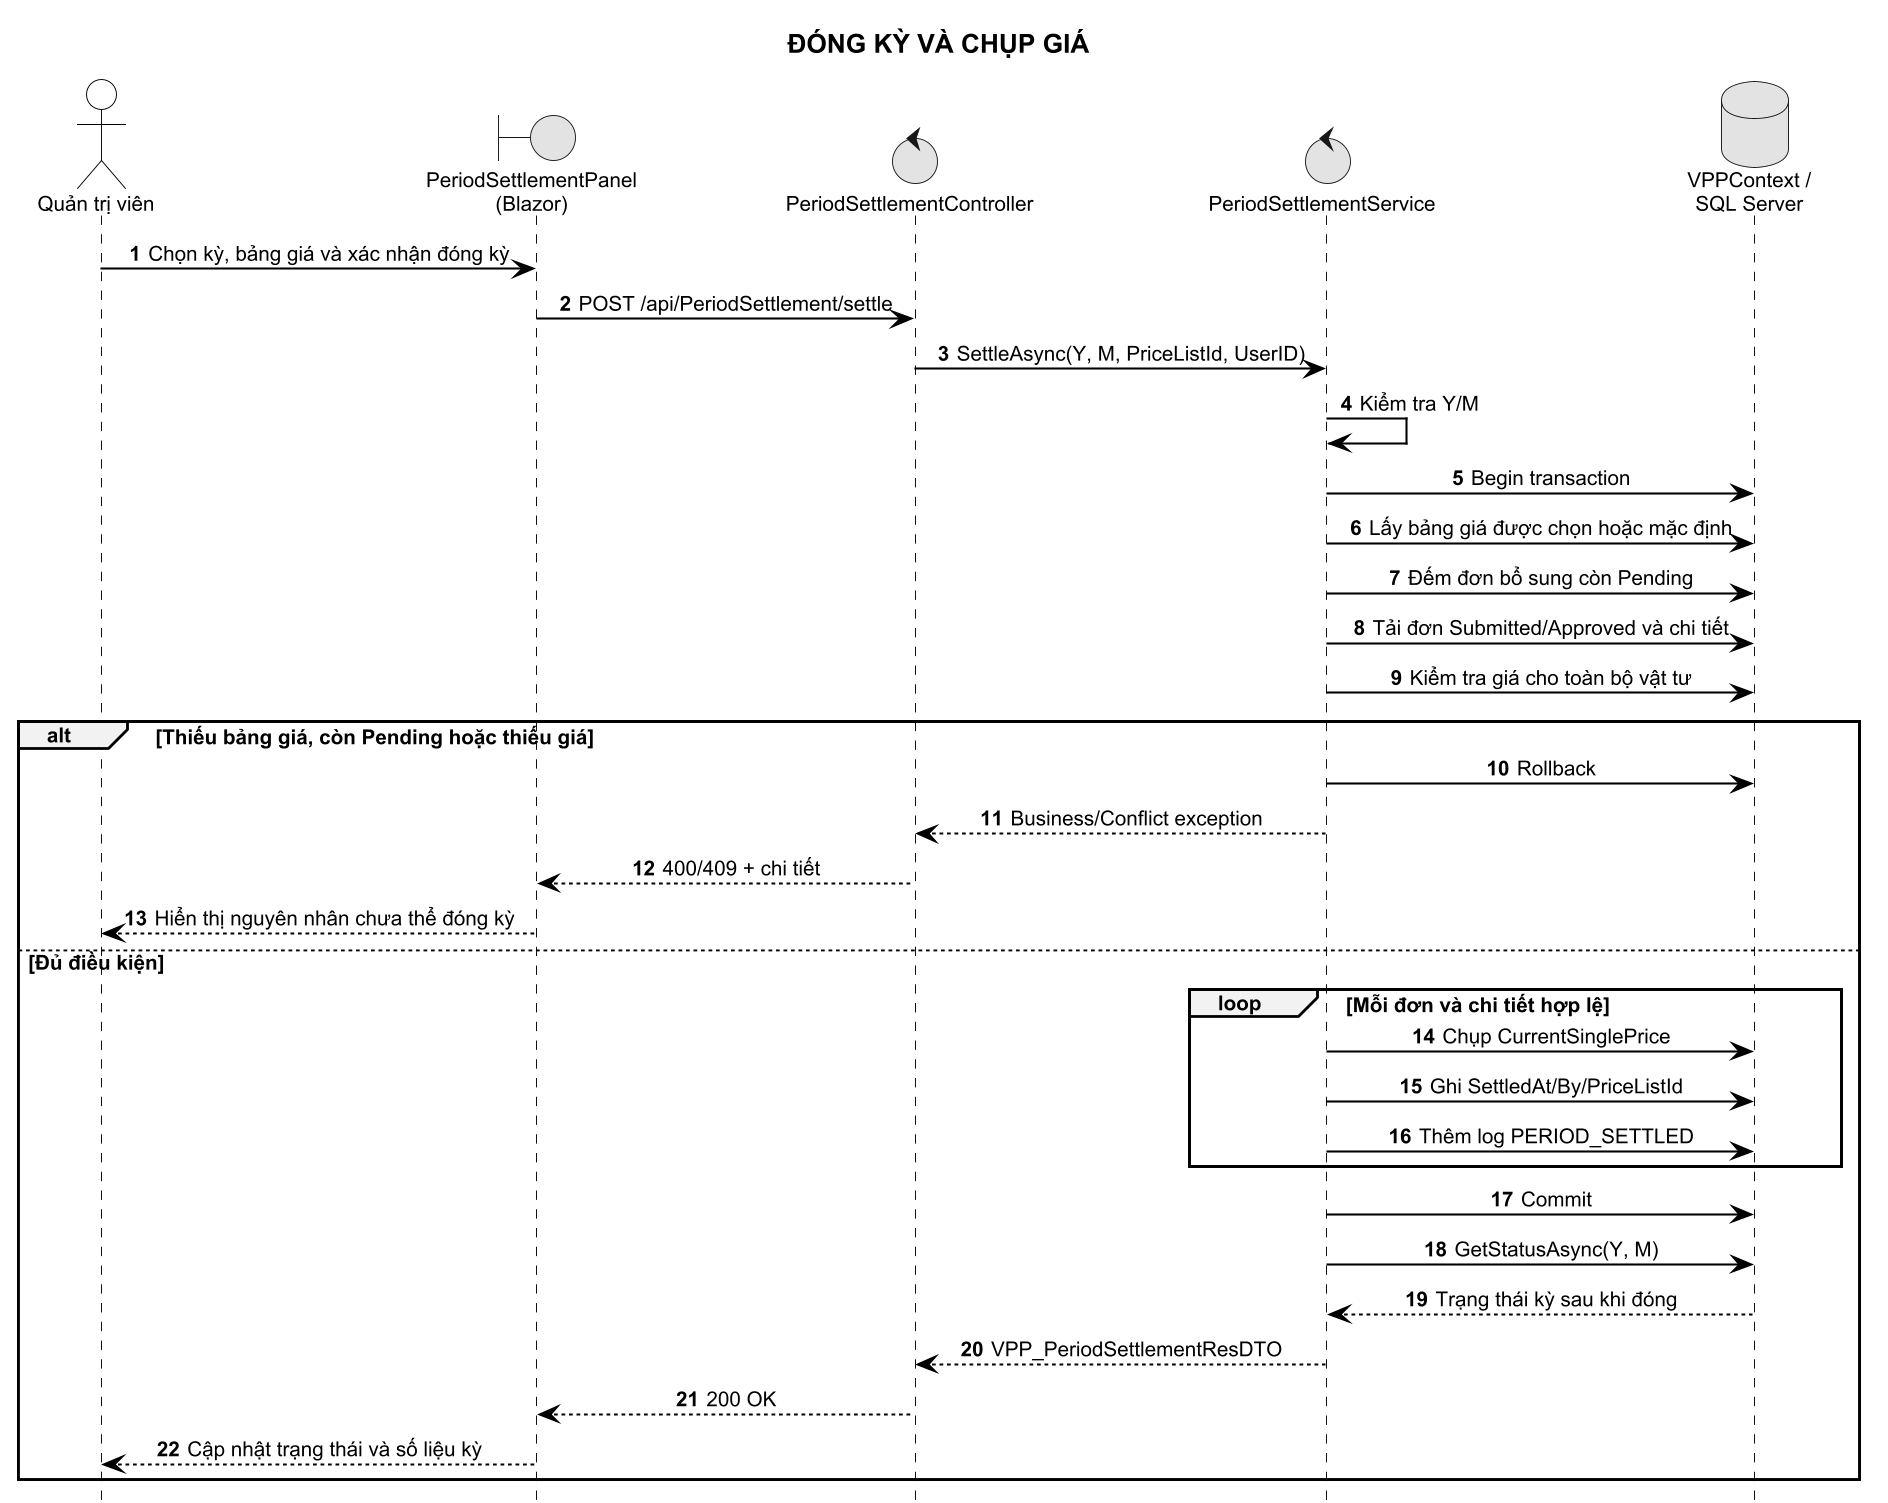

The diagram above was rendered by PlantUML. Its source (embedded in the PNG):
@startuml
!include ../common/sequence-style.puml
title ĐÓNG KỲ VÀ CHỤP GIÁ

actor "Quản trị viên" as Admin
boundary "PeriodSettlementPanel\n(Blazor)" as FE
control "PeriodSettlementController" as API
control "PeriodSettlementService" as Service
database "VPPContext /\nSQL Server" as DB

Admin -> FE : Chọn kỳ, bảng giá và xác nhận đóng kỳ
FE -> API : POST /api/PeriodSettlement/settle
API -> Service : SettleAsync(Y, M, PriceListId, UserID)
Service -> Service : Kiểm tra Y/M
Service -> DB : Begin transaction
Service -> DB : Lấy bảng giá được chọn hoặc mặc định
Service -> DB : Đếm đơn bổ sung còn Pending
Service -> DB : Tải đơn Submitted/Approved và chi tiết
Service -> DB : Kiểm tra giá cho toàn bộ vật tư

alt Thiếu bảng giá, còn Pending hoặc thiếu giá
  Service -> DB : Rollback
  Service --> API : Business/Conflict exception
  API --> FE : 400/409 + chi tiết
  FE --> Admin : Hiển thị nguyên nhân chưa thể đóng kỳ
else Đủ điều kiện
  loop Mỗi đơn và chi tiết hợp lệ
    Service -> DB : Chụp CurrentSinglePrice
    Service -> DB : Ghi SettledAt/By/PriceListId
    Service -> DB : Thêm log PERIOD_SETTLED
  end
  Service -> DB : Commit
  Service -> DB : GetStatusAsync(Y, M)
  DB --> Service : Trạng thái kỳ sau khi đóng
  Service --> API : VPP_PeriodSettlementResDTO
  API --> FE : 200 OK
  FE --> Admin : Cập nhật trạng thái và số liệu kỳ
end
@enduml